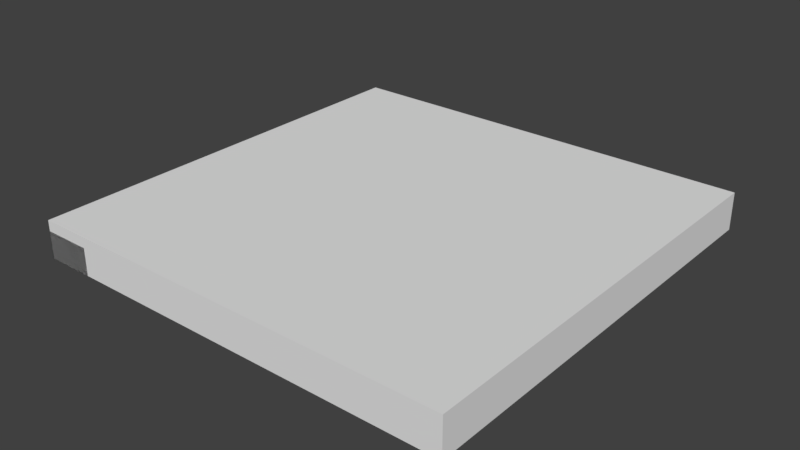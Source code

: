 # Source: zom_dah_ceiling_edge_4m.blend  (saved by Blender 2.79.0; exported with 4.5.12 LTS)
import bpy
from mathutils import Matrix  # noqa: F401  (used for matrix-valued properties, if any)

bpy.ops.wm.read_factory_settings(use_empty=True)
scene = bpy.context.scene
scene.name = 'Scene'

# ---- collections
col_collection_1 = bpy.data.collections.new('Collection 1'); scene.collection.children.link(col_collection_1)

# ---- materials (node trees are filled in below, after node groups)
mat_mtl_ceiling = bpy.data.materials.new('mtl_ceiling')
mat_mtl_ceiling.alpha_threshold = 0.0
mat_mtl_ceiling.use_transparent_shadow = False
mat_mtl_ceiling.roughness = 0.5
mat_mtl_floor_trim = bpy.data.materials.new('mtl_floor_trim')
mat_mtl_floor_trim.alpha_threshold = 0.0
mat_mtl_floor_trim.use_transparent_shadow = False
mat_mtl_floor_trim.roughness = 0.5

# ---- material node trees

# ---- world
world_world = bpy.data.worlds.new('World'); scene.world = world_world
world_world.color = (0.05088, 0.05088, 0.05088)
world_world.use_sun_shadow = False
world_world.sun_shadow_jitter_overblur = 0.0
world_world.cycles.sampling_method = 'MANUAL'

# ---- meshes
me_co_culling = bpy.data.meshes.new('co_culling')
me_co_culling.from_pydata([(0.0, 0.0, -0.25), (0.0, 0.0, 0.0), (0.0, 4.0, -0.25), (0.0, 4.0, 0.0), (4.0, 0.0, -0.25), (4.0, 0.0, 0.0), (4.0, 4.0, -0.25), (4.0, 4.0, 0.0)], [], [(0, 2, 3, 1), (2, 6, 7, 3), (6, 4, 5, 7), (4, 0, 1, 5), (2, 0, 4, 6), (7, 5, 1, 3)])
me_co_culling.use_remesh_preserve_volume = False
me_co_culling.use_remesh_preserve_attributes = False
me_co_culling.use_mirror_vertex_groups = False
me_co_culling.update()
me_g_ceiling = bpy.data.meshes.new('g_ceiling')
me_g_ceiling.from_pydata([(0.0, 0.0, 0.0), (4.0, 0.0, 0.0), (0.0, 4.0, 0.0), (4.0, 4.0, 0.0)], [], [(0, 2, 3, 1)])
_uv = me_g_ceiling.uv_layers.new(name='UVMap')
_uv.uv.foreach_set('vector', [0.5, 0.5, 0.5, 2.5, 2.5, 2.5, 2.5, 0.5])
me_g_ceiling.materials.append(mat_mtl_ceiling)
me_g_ceiling.use_remesh_preserve_volume = False
me_g_ceiling.use_remesh_preserve_attributes = False
me_g_ceiling.use_mirror_vertex_groups = False
me_g_ceiling.update()
me_c_box_002 = bpy.data.meshes.new('c_box_002')
me_c_box_002.from_pydata([(0.0, -5.434e-07, 0.1), (0.0, -4.768e-07, 6.035e-07), (4.0, 1.718e-07, 0.1), (4.0, 2.384e-07, 0.0), (0.0, 4.0, 0.1), (0.0, 4.0, 7.227e-07), (4.0, 4.0, 0.1), (4.0, 4.0, 1.192e-07)], [], [(0, 1, 3, 2), (2, 3, 7, 6), (6, 7, 5, 4), (4, 5, 1, 0), (2, 6, 4, 0), (7, 3, 1, 5)])
me_c_box_002.use_remesh_preserve_volume = False
me_c_box_002.use_remesh_preserve_attributes = False
me_c_box_002.use_mirror_vertex_groups = False
me_c_box_002.update()
me_c_box_001 = bpy.data.meshes.new('c_box_001')
me_c_box_001.from_pydata([(0.0, 2.235e-08, -0.25), (0.0, 2.235e-08, 0.0), (0.0, 4.0, -0.25), (0.0, 4.0, 0.0), (0.45, 2.235e-08, -0.25), (0.45, 2.235e-08, 0.0), (0.45, 4.0, -0.25), (0.45, 4.0, 0.0)], [], [(0, 1, 3, 2), (2, 3, 7, 6), (6, 7, 5, 4), (4, 5, 1, 0), (2, 6, 4, 0), (7, 3, 1, 5)])
me_c_box_001.use_remesh_preserve_volume = False
me_c_box_001.use_remesh_preserve_attributes = False
me_c_box_001.use_mirror_vertex_groups = False
me_c_box_001.update()
me_g_trim = bpy.data.meshes.new('g_trim')
me_g_trim.from_pydata([(0.45, 4.0, -0.25), (0.45, 0.0, -0.25), (0.0, 0.0, -0.25), (0.45, 0.0, -0.25), (0.0, 4.0, -0.25), (0.45, 4.0, -0.25), (0.45, 0.0, 5.96e-08), (0.45, 4.0, 5.96e-08)], [], [(0, 7, 6, 1), (2, 4, 5, 3)])
_uv = me_g_trim.uv_layers.new(name='UVMap')
_uv.uv.foreach_set('vector', [0.9999, 0.1127, 0.9999, 0.1752, 5.853e-05, 0.1752, 5.853e-05, 0.1127, 5.853e-05, 5.853e-05, 0.9999, 5.853e-05, 0.9999, 0.1125, 5.853e-05, 0.1125])
me_g_trim.materials.append(mat_mtl_floor_trim)
me_g_trim.use_remesh_preserve_volume = False
me_g_trim.use_remesh_preserve_attributes = False
me_g_trim.use_mirror_vertex_groups = False
me_g_trim.update()

# ---- objects
ob_co_culling = bpy.data.objects.new('co_culling', me_co_culling)
ob_g_ceiling = bpy.data.objects.new('g_ceiling', me_g_ceiling)
ob_c_box_002 = bpy.data.objects.new('c_box_002', me_c_box_002)
ob_c_box_001 = bpy.data.objects.new('c_box_001', me_c_box_001)
ob_g_trim = bpy.data.objects.new('g_trim', me_g_trim)

# ---- transforms, parenting, visibility, modifiers, constraints
ob_co_culling.location = (0.0, 0.0, 0.0)
ob_co_culling.lineart.crease_threshold = 0.0
ob_g_ceiling.location = (0.0, 0.0, 0.0)
ob_g_ceiling.lineart.crease_threshold = 0.0
ob_c_box_002.location = (0.0, 0.0, 0.0)
ob_c_box_002.lineart.crease_threshold = 0.0
ob_c_box_001.location = (0.0, 0.0, 0.0)
ob_c_box_001.lineart.crease_threshold = 0.0
ob_g_trim.location = (0.0, 0.0, 0.0)
ob_g_trim.lineart.crease_threshold = 0.0

# ---- collection membership
col_collection_1.objects.link(ob_co_culling)
col_collection_1.objects.link(ob_g_ceiling)
col_collection_1.objects.link(ob_c_box_002)
col_collection_1.objects.link(ob_c_box_001)
col_collection_1.objects.link(ob_g_trim)

# ---- scene / render settings (as saved in the file)
scene.frame_start = 1; scene.frame_end = 250; scene.frame_set(1)
scene.render.engine = 'BLENDER_EEVEE_NEXT'
scene.render.resolution_percentage = 50
scene.render.dither_intensity = 0.0
scene.cycles.use_denoising = False
scene.cycles.samples = 128
scene.cycles.sampling_pattern = 'TABULATED_SOBOL'
scene.cycles.use_adaptive_sampling = False
scene.cycles.use_light_tree = False
scene.cycles.blur_glossy = 0.0
scene.cycles.sample_clamp_indirect = 0.0
scene.view_settings.view_transform = 'Standard'
bpy.context.view_layer.update()

# ---- added for rendering (the .blend has no active camera and no usable light): camera, sun
cam_auto = bpy.data.cameras.new('AutoCamera')
cam_auto.lens = 50.0
cam_auto.sensor_width = 36.0
cam_auto.clip_end = 1000.0
ob_auto_camera = bpy.data.objects.new('AutoCamera', cam_auto)
scene.collection.objects.link(ob_auto_camera)
ob_auto_camera.location = (7.24387, -4.29264, 4.1201)
ob_auto_camera.rotation_euler = (1.09748, -7.21219e-08, 0.694738)
scene.camera = ob_auto_camera
light_auto_sun = bpy.data.lights.new('AutoSun', 'SUN')
light_auto_sun.energy = 3.0
light_auto_sun.angle = 0.0523599
ob_auto_sun = bpy.data.objects.new('AutoSun', light_auto_sun)
scene.collection.objects.link(ob_auto_sun)
ob_auto_sun.rotation_euler = (0.872665, 0.174533, 0.523599)
bpy.context.view_layer.update()
